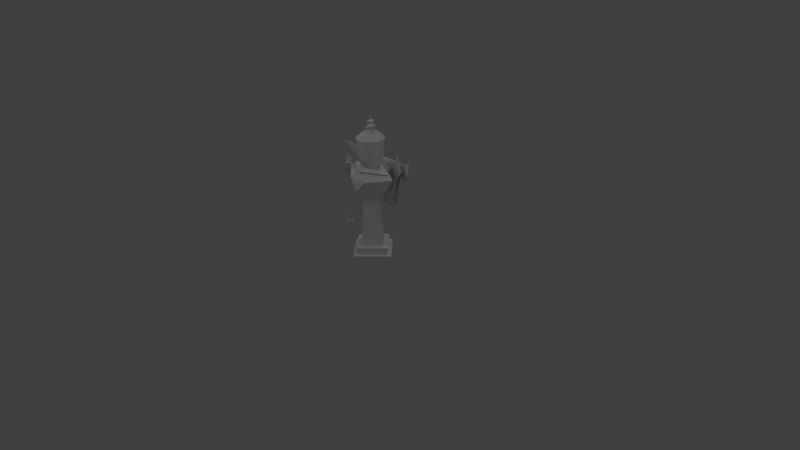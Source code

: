 # Source: Bishop_02.blend  (saved by Blender 2.67.0; exported with 4.5.12 LTS)
import bpy
from mathutils import Matrix  # noqa: F401  (used for matrix-valued properties, if any)

bpy.ops.wm.read_factory_settings(use_empty=True)
scene = bpy.context.scene
scene.name = 'Scene'

# ---- collections
col_collection_1 = bpy.data.collections.new('Collection 1'); scene.collection.children.link(col_collection_1)

# ---- materials (node trees are filled in below, after node groups)
mat_material = bpy.data.materials.new('Material')
mat_material.alpha_threshold = 0.0
mat_material.use_transparent_shadow = False
mat_material.roughness = 0.5
mat_material.line_color = (0.0, 0.0, 0.0, 1.0)

# ---- material node trees

# ---- world
world_world = bpy.data.worlds.new('World'); scene.world = world_world
world_world.color = (0.05088, 0.05088, 0.05088)
world_world.use_sun_shadow = False
world_world.sun_shadow_jitter_overblur = 0.0
world_world.cycles.sampling_method = 'MANUAL'
world_world.cycles.sample_map_resolution = 256

# ---- cameras
cam_camera = bpy.data.cameras.new('Camera')
cam_camera.clip_end = 100.0
cam_camera.lens = 35.0
cam_camera.sensor_width = 32.0
cam_camera.sensor_height = 18.0
cam_camera.ortho_scale = 7.314
cam_camera.dof.focus_distance = 0.0
cam_camera.dof.aperture_fstop = 128.0

# ---- lights
light_lamp_003 = bpy.data.lights.new('Lamp.003', 'POINT')
light_lamp_003.transmission_factor = 0.0
light_lamp_003.cutoff_distance = 30.0
light_lamp_003.energy = 100.0
light_lamp_003.shadow_buffer_clip_start = 1.001
light_lamp_003.shadow_soft_size = 0.1
light_lamp_003.shadow_maximum_resolution = 0.006
light_lamp_003.use_absolute_resolution = True
light_lamp_003.cycles.use_multiple_importance_sampling = False
light_lamp_002 = bpy.data.lights.new('Lamp.002', 'POINT')
light_lamp_002.transmission_factor = 0.0
light_lamp_002.cutoff_distance = 30.0
light_lamp_002.energy = 100.0
light_lamp_002.shadow_buffer_clip_start = 1.001
light_lamp_002.shadow_soft_size = 0.1
light_lamp_002.shadow_maximum_resolution = 0.006
light_lamp_002.use_absolute_resolution = True
light_lamp_002.cycles.use_multiple_importance_sampling = False
light_lamp_001 = bpy.data.lights.new('Lamp.001', 'POINT')
light_lamp_001.transmission_factor = 0.0
light_lamp_001.cutoff_distance = 30.0
light_lamp_001.energy = 100.0
light_lamp_001.shadow_buffer_clip_start = 1.001
light_lamp_001.shadow_soft_size = 0.1
light_lamp_001.shadow_maximum_resolution = 0.006
light_lamp_001.use_absolute_resolution = True
light_lamp_001.cycles.use_multiple_importance_sampling = False
light_lamp = bpy.data.lights.new('Lamp', 'POINT')
light_lamp.transmission_factor = 0.0
light_lamp.cutoff_distance = 30.0
light_lamp.energy = 100.0
light_lamp.shadow_buffer_clip_start = 1.001
light_lamp.shadow_soft_size = 0.1
light_lamp.shadow_maximum_resolution = 0.006
light_lamp.use_absolute_resolution = True
light_lamp.cycles.use_multiple_importance_sampling = False

# ---- meshes
me_sphere_002 = bpy.data.meshes.new('Sphere.002')
me_sphere_002.from_pydata([(0.0, 0.1314, -0.02159), (0.0, 0.1776, -0.07293), (0.1341, 2.218e-08, -0.0186), (0.3117, 2.346e-08, -0.06392), (0.0, -0.1293, -0.01985), (0.0, -0.2004, -0.05458)], [], [(1, 0, 2, 3), (3, 2, 4, 5)])
_uv = me_sphere_002.uv_layers.new(name='UVMap')
_uv.uv.foreach_set('vector', [0.7609, 0.2884, 0.7364, 0.235, 0.6083, 0.2158, 0.5174, 0.2883, 0.5174, 0.2883, 0.6083, 0.2158, 0.7365, 0.2344, 0.7613, 0.288])
me_sphere_002.use_remesh_preserve_volume = False
me_sphere_002.use_remesh_preserve_attributes = False
me_sphere_002.use_mirror_vertex_groups = False
me_sphere_002.update()
me_sphere_001 = bpy.data.meshes.new('Sphere.001')
me_sphere_001.from_pydata([(1.352e-09, 0.02026, 0.1722), (-0.02026, 0.0, 0.1722), (-0.02026, 0.0, -0.3201), (1.352e-09, 0.02026, -0.3201), (1.352e-09, 0.02026, 0.1966), (-0.02026, 0.0, 0.1966), (0.02026, 1.387e-09, 0.1722), (0.02026, 1.387e-09, -0.3201), (4.127e-09, -0.02026, 0.1722), (4.127e-09, -0.02026, -0.3201), (0.02026, 1.387e-09, 0.1966), (4.127e-09, -0.02026, 0.1966), (1.352e-09, 0.02026, 0.2095), (-0.02026, 0.0, 0.2095), (0.02026, 1.387e-09, 0.2095), (4.127e-09, -0.02026, 0.2095), (1.352e-09, 0.02026, 0.233), (-0.02026, 0.0, 0.233), (0.02026, 1.387e-09, 0.233), (4.127e-09, -0.02026, 0.233), (1.352e-09, 0.02026, 0.2547), (-0.02026, 0.0, 0.2547), (0.02026, 1.387e-09, 0.2547), (4.127e-09, -0.02026, 0.2547), (1.263e-09, 0.03265, 0.2547), (-0.03265, -8.535e-10, 0.2547), (0.03265, 1.381e-09, 0.2547), (5.733e-09, -0.03265, 0.2547), (1.263e-09, 0.03265, 0.3415), (-0.03265, -8.535e-10, 0.3415), (0.03265, 1.381e-09, 0.3415), (5.733e-09, -0.03265, 0.3415), (2.597e-09, 0.05837, 0.3415), (-0.05837, -1.526e-09, 0.3415), (0.05837, 2.47e-09, 0.3415), (1.059e-08, -0.05837, 0.3415), (2.597e-09, 0.05837, 0.4227), (-0.05837, -1.526e-09, 0.4227), (0.05837, 2.47e-09, 0.4227), (1.059e-08, -0.05837, 0.4227), (-0.02026, 0.0, -0.3427), (1.352e-09, 0.02026, -0.3427), (0.02026, 1.387e-09, -0.3427), (4.127e-09, -0.02026, -0.3427), (-0.02026, 0.0, -0.3519), (1.352e-09, 0.02026, -0.3519), (0.02026, 1.387e-09, -0.3519), (4.127e-09, -0.02026, -0.3519), (-0.02026, 0.0, -0.3718), (1.352e-09, 0.02026, -0.3718), (0.02026, 1.387e-09, -0.3718), (4.127e-09, -0.02026, -0.3718), (-0.02026, 0.0, -0.3831), (1.352e-09, 0.02026, -0.3831), (0.02026, 1.387e-09, -0.3831), (4.127e-09, -0.02026, -0.3831), (-0.05733, -2.555e-09, -0.3831), (1.086e-09, 0.05733, -0.3831), (0.05733, 1.37e-09, -0.3831), (8.935e-09, -0.05733, -0.3831), (-0.05022, -2.354e-09, -0.4229), (9.977e-10, 0.05022, -0.4229), (0.05022, 1.084e-09, -0.4229), (7.874e-09, -0.05022, -0.4229), (0.0, -1.863e-09, -0.4992), (1.324e-09, 0.02837, 0.1966), (-0.02837, -5.122e-10, 0.1722), (1.324e-09, 0.02837, 0.1722), (-0.02837, -5.122e-10, 0.1966), (0.02837, 1.43e-09, 0.1722), (5.208e-09, -0.02837, 0.1722), (0.02837, 1.43e-09, 0.1966), (5.208e-09, -0.02837, 0.1966), (1.324e-09, 0.02837, 0.2095), (-0.02837, -5.122e-10, 0.2095), (0.02837, 1.43e-09, 0.2095), (5.208e-09, -0.02837, 0.2095), (1.324e-09, 0.02837, 0.233), (-0.02837, -5.122e-10, 0.233), (0.02837, 1.43e-09, 0.233), (5.208e-09, -0.02837, 0.233), (-0.02837, -5.588e-10, -0.3201), (1.324e-09, 0.02837, -0.3201), (0.02837, 1.383e-09, -0.3201), (5.208e-09, -0.02837, -0.3201), (-0.02837, -5.588e-10, -0.3427), (1.324e-09, 0.02837, -0.3427), (0.02837, 1.383e-09, -0.3427), (5.208e-09, -0.02837, -0.3427), (-0.02837, -5.588e-10, -0.3519), (1.324e-09, 0.02837, -0.3519), (0.02837, 1.383e-09, -0.3519), (5.208e-09, -0.02837, -0.3519), (-0.02837, -5.588e-10, -0.3718), (1.324e-09, 0.02837, -0.3718), (0.02837, 1.383e-09, -0.3718), (5.208e-09, -0.02837, -0.3718), (0.004757, -0.005501, 0.4044), (0.004757, 0.005501, 0.4044), (0.06958, 0.005501, 0.4692), (0.06958, -0.005501, 0.4692), (-0.06007, -0.005501, 0.4692), (-0.06007, 0.005501, 0.4692), (0.004757, 0.005501, 0.5341), (0.004757, -0.005501, 0.5341), (-1.14e-05, -0.02026, -0.4264), (-0.06689, -1.796e-08, -0.4264), (-0.06689, -1.796e-08, -0.4498), (-1.141e-05, -1.796e-08, -0.5533), (-1.141e-05, 0.02026, -0.4264), (-1.141e-05, 0.02026, -0.4498), (0.06686, -1.658e-08, -0.4264), (0.06686, -1.658e-08, -0.4498), (-1.14e-05, -0.02026, -0.4498)], [], [(7, 6, 8, 9), (3, 0, 6, 7), (10, 11, 72, 71), (18, 19, 80, 79), (2, 1, 0, 3), (42, 41, 86, 87), (8, 6, 69, 70), (19, 17, 78, 80), (9, 8, 1, 2), (47, 44, 89, 92), (10, 4, 12, 14), (4, 5, 13, 12), (0, 1, 66, 67), (12, 13, 74, 73), (11, 10, 14, 15), (5, 11, 15, 13), (17, 19, 23, 21), (16, 17, 21, 20), (16, 18, 79, 77), (5, 4, 65, 68), (22, 20, 24, 26), (20, 21, 25, 24), (19, 18, 22, 23), (18, 16, 20, 22), (26, 24, 28, 30), (24, 25, 29, 28), (21, 23, 27, 25), (23, 22, 26, 27), (31, 30, 34, 35), (28, 29, 33, 32), (25, 27, 31, 29), (27, 26, 30, 31), (34, 32, 36, 38), (32, 33, 37, 36), (30, 28, 32, 34), (29, 31, 35, 33), (39, 36, 37), (38, 36, 39), (33, 35, 39, 37), (35, 34, 38, 39), (40, 41, 45, 44), (43, 40, 44, 47), (51, 50, 95, 96), (43, 42, 87, 88), (7, 9, 84, 83), (3, 7, 83, 82), (42, 43, 47, 46), (41, 42, 46, 45), (48, 49, 53, 52), (51, 48, 52, 55), (49, 48, 93, 94), (41, 40, 85, 86), (52, 53, 57, 56), (55, 52, 56, 59), (50, 51, 55, 54), (49, 50, 54, 53), (57, 58, 62, 61), (59, 56, 60, 63), (54, 55, 59, 58), (53, 54, 58, 57), (73, 74, 78, 77), (75, 73, 77, 79), (56, 57, 61, 60), (58, 59, 63, 62), (66, 70, 72, 68), (69, 67, 65, 71), (67, 66, 68, 65), (70, 69, 71, 72), (60, 61, 64), (63, 60, 64), (62, 63, 64), (61, 62, 64), (74, 76, 80, 78), (76, 75, 79, 80), (4, 10, 71, 65), (14, 12, 73, 75), (1, 8, 70, 66), (17, 16, 77, 78), (11, 5, 68, 72), (13, 15, 76, 74), (6, 0, 67, 69), (15, 14, 75, 76), (81, 82, 86, 85), (84, 81, 85, 88), (83, 84, 88, 87), (82, 83, 87, 86), (91, 92, 96, 95), (92, 89, 93, 96), (90, 91, 95, 94), (89, 90, 94, 93), (50, 49, 94, 95), (44, 45, 90, 89), (2, 3, 82, 81), (46, 47, 92, 91), (40, 43, 88, 85), (48, 51, 96, 93), (9, 2, 81, 84), (45, 46, 91, 90), (101, 102, 98, 97), (102, 103, 99, 98), (103, 104, 100, 99), (104, 101, 97, 100), (97, 98, 99, 100), (104, 103, 102, 101), (107, 106, 109, 110), (110, 109, 111, 112), (113, 105, 106, 107), (112, 111, 105, 113), (108, 107, 110), (106, 105, 109), (109, 105, 111), (108, 110, 112), (108, 112, 113), (108, 113, 107)])
_uv = me_sphere_001.uv_layers.new(name='UVMap')
_uv.uv.foreach_set('vector', [0.07016, 0.3699, 0.06681, 0.6522, 0.06147, 0.6587, 0.06502, 0.3629, 0.05521, 0.3629, 0.05162, 0.6587, 0.04644, 0.6515, 0.04983, 0.3693, 0.06779, 0.6753, 0.06239, 0.6748, 0.06251, 0.6721, 0.06861, 0.6733, 0.06825, 0.7006, 0.06298, 0.6998, 0.0631, 0.697, 0.06907, 0.6988, 0.06032, 0.3617, 0.05636, 0.6599, 0.05162, 0.6587, 0.05521, 0.3629, 0.0487, 0.3472, 0.05438, 0.3474, 0.05426, 0.3501, 0.04786, 0.3493, 0.06147, 0.6587, 0.06681, 0.6522, 0.06868, 0.6547, 0.06161, 0.6622, 0.06298, 0.6998, 0.0569, 0.7015, 0.05704, 0.6978, 0.0631, 0.697, 0.06502, 0.3629, 0.06147, 0.6587, 0.05636, 0.6599, 0.06032, 0.3617, 0.06603, 0.3419, 0.06024, 0.3417, 0.0604, 0.3384, 0.06625, 0.3391, 0.04478, 0.6751, 0.05094, 0.675, 0.0504, 0.6832, 0.04468, 0.6795, 0.05094, 0.675, 0.05673, 0.6759, 0.05642, 0.6833, 0.0504, 0.6832, 0.05162, 0.6587, 0.05636, 0.6599, 0.05622, 0.6628, 0.05129, 0.661, 0.0504, 0.6832, 0.05642, 0.6833, 0.05626, 0.6867, 0.05016, 0.686, 0.06239, 0.6748, 0.06779, 0.6753, 0.06797, 0.6792, 0.06235, 0.6827, 0.05673, 0.6759, 0.06239, 0.6748, 0.06235, 0.6827, 0.05642, 0.6833, 0.0569, 0.7015, 0.06298, 0.6998, 0.06345, 0.716, 0.05589, 0.7195, 0.0504, 0.7012, 0.0569, 0.7015, 0.05589, 0.7195, 0.04867, 0.7173, 0.0504, 0.7012, 0.04403, 0.703, 0.04237, 0.699, 0.05054, 0.697, 0.05673, 0.6759, 0.05094, 0.675, 0.05117, 0.6712, 0.05689, 0.6726, 0.04374, 0.7086, 0.04867, 0.7173, 0.04782, 0.7217, 0.0422, 0.7092, 0.04867, 0.7173, 0.05589, 0.7195, 0.05548, 0.7261, 0.04782, 0.7217, 0.06298, 0.6998, 0.06825, 0.7006, 0.06878, 0.705, 0.06345, 0.716, 0.04403, 0.703, 0.0504, 0.7012, 0.04867, 0.7173, 0.04374, 0.7086, 0.0422, 0.7092, 0.04782, 0.7217, 0.04111, 0.7837, 0.03216, 0.7505, 0.04782, 0.7217, 0.05548, 0.7261, 0.05668, 0.7934, 0.04111, 0.7837, 0.05589, 0.7195, 0.06345, 0.716, 0.0641, 0.7231, 0.05548, 0.7261, 0.06345, 0.716, 0.06878, 0.705, 0.07197, 0.7064, 0.0641, 0.7231, 0.0725, 0.78, 0.0812, 0.7456, 0.09127, 0.7419, 0.07572, 0.7987, 0.04111, 0.7837, 0.05668, 0.7934, 0.05557, 0.8119, 0.0376, 0.7949, 0.05548, 0.7261, 0.0641, 0.7231, 0.0725, 0.78, 0.05668, 0.7934, 0.0641, 0.7231, 0.07197, 0.7064, 0.0812, 0.7456, 0.0725, 0.78, 0.0264, 0.747, 0.0376, 0.7949, 0.02786, 0.8643, 0.003573, 0.8044, 0.0376, 0.7949, 0.05557, 0.8119, 0.05909, 0.8839, 0.02786, 0.8643, 0.03216, 0.7505, 0.04111, 0.7837, 0.0376, 0.7949, 0.0264, 0.747, 0.05668, 0.7934, 0.0725, 0.78, 0.07572, 0.7987, 0.05557, 0.8119, 0.08886, 0.8549, 0.1286, 0.8609, 0.1077, 0.9148, 0.1098, 0.801, 0.1286, 0.8609, 0.08886, 0.8549, 0.05557, 0.8119, 0.07572, 0.7987, 0.08886, 0.8549, 0.05909, 0.8839, 0.07572, 0.7987, 0.09127, 0.7419, 0.1098, 0.801, 0.08886, 0.8549, 0.06006, 0.3465, 0.05438, 0.3474, 0.05442, 0.3418, 0.06024, 0.3417, 0.06573, 0.3475, 0.06006, 0.3465, 0.06024, 0.3417, 0.06603, 0.3419, 0.06607, 0.326, 0.07199, 0.3246, 0.07352, 0.3284, 0.06594, 0.3298, 0.06573, 0.3475, 0.07174, 0.348, 0.07317, 0.3525, 0.06548, 0.3512, 0.07016, 0.3699, 0.06502, 0.3629, 0.06534, 0.3606, 0.07127, 0.3689, 0.05521, 0.3629, 0.04983, 0.3693, 0.04796, 0.3668, 0.05508, 0.3594, 0.07174, 0.348, 0.06573, 0.3475, 0.06603, 0.3419, 0.07181, 0.3447, 0.05438, 0.3474, 0.0487, 0.3472, 0.0486, 0.3439, 0.05442, 0.3418, 0.06013, 0.3258, 0.05428, 0.3263, 0.05453, 0.3194, 0.06043, 0.3194, 0.06607, 0.326, 0.06013, 0.3258, 0.06043, 0.3194, 0.0663, 0.3187, 0.05428, 0.3263, 0.06013, 0.3258, 0.05997, 0.3292, 0.05409, 0.329, 0.05438, 0.3474, 0.06006, 0.3465, 0.0599, 0.3497, 0.05426, 0.3501, 0.06043, 0.3194, 0.05453, 0.3194, 0.0568, 0.3013, 0.06263, 0.3052, 0.0663, 0.3187, 0.06043, 0.3194, 0.06263, 0.3052, 0.06814, 0.3088, 0.07199, 0.3246, 0.06607, 0.326, 0.0663, 0.3187, 0.07197, 0.321, 0.05428, 0.3263, 0.04861, 0.3239, 0.04862, 0.32, 0.05453, 0.3194, 0.0568, 0.3013, 0.04225, 0.2994, 0.04667, 0.2753, 0.05733, 0.2914, 0.06814, 0.3088, 0.06263, 0.3052, 0.0629, 0.2963, 0.06832, 0.2984, 0.07197, 0.321, 0.0663, 0.3187, 0.06814, 0.3088, 0.07523, 0.3169, 0.05453, 0.3194, 0.04862, 0.32, 0.04225, 0.2994, 0.0568, 0.3013, 0.05016, 0.686, 0.05626, 0.6867, 0.05704, 0.6978, 0.05054, 0.697, 0.04367, 0.6811, 0.05016, 0.686, 0.05054, 0.697, 0.04237, 0.699, 0.06263, 0.3052, 0.0568, 0.3013, 0.05733, 0.2914, 0.0629, 0.2963, 0.07523, 0.3169, 0.06814, 0.3088, 0.06832, 0.2984, 0.07693, 0.2983, 0.05622, 0.6628, 0.06161, 0.6622, 0.06251, 0.6721, 0.05689, 0.6726, 0.04532, 0.6525, 0.05129, 0.661, 0.05117, 0.6712, 0.04326, 0.6706, 0.05129, 0.661, 0.05622, 0.6628, 0.05689, 0.6726, 0.05117, 0.6712, 0.06161, 0.6622, 0.06868, 0.6547, 0.06861, 0.6733, 0.06251, 0.6721, 0.0629, 0.2963, 0.05733, 0.2914, 0.06587, 0.2602, 0.06832, 0.2984, 0.0629, 0.2963, 0.06587, 0.2602, 0.07693, 0.2983, 0.06832, 0.2984, 0.06587, 0.2602, 0.05733, 0.2914, 0.04667, 0.2753, 0.06587, 0.2602, 0.05626, 0.6867, 0.06234, 0.6866, 0.0631, 0.697, 0.05704, 0.6978, 0.06234, 0.6866, 0.06959, 0.6823, 0.06907, 0.6988, 0.0631, 0.697, 0.05094, 0.675, 0.04478, 0.6751, 0.04326, 0.6706, 0.05117, 0.6712, 0.04468, 0.6795, 0.0504, 0.6832, 0.05016, 0.686, 0.04367, 0.6811, 0.05636, 0.6599, 0.06147, 0.6587, 0.06161, 0.6622, 0.05622, 0.6628, 0.0569, 0.7015, 0.0504, 0.7012, 0.05054, 0.697, 0.05704, 0.6978, 0.06239, 0.6748, 0.05673, 0.6759, 0.05689, 0.6726, 0.06251, 0.6721, 0.05642, 0.6833, 0.06235, 0.6827, 0.06234, 0.6866, 0.05626, 0.6867, 0.04644, 0.6515, 0.05162, 0.6587, 0.05129, 0.661, 0.04532, 0.6525, 0.06235, 0.6827, 0.06797, 0.6792, 0.06959, 0.6823, 0.06234, 0.6866, 0.06046, 0.3589, 0.05508, 0.3594, 0.05426, 0.3501, 0.0599, 0.3497, 0.06534, 0.3606, 0.06046, 0.3589, 0.0599, 0.3497, 0.06548, 0.3512, 0.07127, 0.3689, 0.06534, 0.3606, 0.06548, 0.3512, 0.07317, 0.3525, 0.05508, 0.3594, 0.04796, 0.3668, 0.04786, 0.3493, 0.05426, 0.3501, 0.07276, 0.3429, 0.06625, 0.3391, 0.06594, 0.3298, 0.07352, 0.3284, 0.06625, 0.3391, 0.0604, 0.3384, 0.05997, 0.3292, 0.06594, 0.3298, 0.05451, 0.338, 0.04702, 0.3403, 0.04768, 0.3257, 0.05409, 0.329, 0.0604, 0.3384, 0.05451, 0.338, 0.05409, 0.329, 0.05997, 0.3292, 0.04861, 0.3239, 0.05428, 0.3263, 0.05409, 0.329, 0.04768, 0.3257, 0.06024, 0.3417, 0.05442, 0.3418, 0.05451, 0.338, 0.0604, 0.3384, 0.06032, 0.3617, 0.05521, 0.3629, 0.05508, 0.3594, 0.06046, 0.3589, 0.07181, 0.3447, 0.06603, 0.3419, 0.06625, 0.3391, 0.07276, 0.3429, 0.06006, 0.3465, 0.06573, 0.3475, 0.06548, 0.3512, 0.0599, 0.3497, 0.06013, 0.3258, 0.06607, 0.326, 0.06594, 0.3298, 0.05997, 0.3292, 0.06502, 0.3629, 0.06032, 0.3617, 0.06046, 0.3589, 0.06534, 0.3606, 0.05442, 0.3418, 0.0486, 0.3439, 0.04702, 0.3403, 0.05451, 0.338, 0.1357, 0.6197, 0.1419, 0.6197, 0.1419, 0.6716, 0.1357, 0.6716, 0.1357, 0.7298, 0.08375, 0.7298, 0.08375, 0.6779, 0.1357, 0.6779, 0.07751, 0.6197, 0.08375, 0.6197, 0.08375, 0.6716, 0.07751, 0.6716, 0.08375, 0.6197, 0.1357, 0.6197, 0.1357, 0.6716, 0.08375, 0.6716, 0.1357, 0.6716, 0.1357, 0.6779, 0.08375, 0.6779, 0.08375, 0.6716, 0.08375, 0.6197, 0.08375, 0.6135, 0.1357, 0.6135, 0.1357, 0.6197, 0.07787, 0.9312, 0.08074, 0.9187, 0.1141, 0.9384, 0.1064, 0.9487, 0.1064, 0.9487, 0.1141, 0.9384, 0.1442, 0.965, 0.1353, 0.9751, 0.04692, 0.9369, 0.04541, 0.9247, 0.08074, 0.9187, 0.07787, 0.9312, 0.008372, 0.9421, 0.006766, 0.928, 0.04541, 0.9247, 0.04692, 0.9369, 0.06371, 0.9924, 0.07787, 0.9312, 0.1064, 0.9487, 0.08074, 0.9187, 0.04541, 0.9247, 0.04253, 0.9029, 0.04253, 0.9029, 0.04541, 0.9247, 0.006766, 0.928, 0.06371, 0.9924, 0.1064, 0.9487, 0.1353, 0.9751, 0.06371, 0.9924, 0.008372, 0.9421, 0.04692, 0.9369, 0.06371, 0.9924, 0.04692, 0.9369, 0.07787, 0.9312])
me_sphere_001.use_remesh_preserve_volume = False
me_sphere_001.use_remesh_preserve_attributes = False
me_sphere_001.use_mirror_vertex_groups = False
me_sphere_001.update()
me_cube_003 = bpy.data.meshes.new('Cube.003')
me_cube_003.from_pydata([(0.2803, -0.07513, -0.02849), (0.2803, -0.05197, -0.02849), (0.3984, -0.1137, 0.07885), (0.3984, -0.1369, 0.07885), (0.2423, -0.0688, 0.1111), (0.2423, -0.04564, 0.1111), (0.3456, -0.1217, 0.2845), (0.3456, -0.1448, 0.2845), (0.138, -0.04778, -0.3165), (0.1414, -0.02487, -0.3165), (0.1152, -0.04444, -0.3056), (0.1186, -0.02153, -0.3056), (0.173, -0.03814, -0.05098), (0.2401, -0.05601, -0.09008), (0.1742, -0.01507, -0.05098), (0.2413, -0.03294, -0.09008)], [], [(13, 12, 10, 8), (5, 6, 2, 1), (6, 7, 3, 2), (7, 4, 0, 3), (0, 1, 2, 3), (7, 6, 5, 4), (10, 11, 9, 8), (12, 14, 11, 10), (14, 15, 9, 11), (15, 13, 8, 9), (0, 4, 12, 13), (4, 5, 14, 12), (5, 1, 15, 14), (1, 0, 13, 15)])
_uv = me_cube_003.uv_layers.new(name='UVMap')
_uv.uv.foreach_set('vector', [0.2387, 0.4668, 0.1994, 0.5086, 0.09901, 0.358, 0.1105, 0.3456, 0.3732, 0.4748, 0.4448, 0.5859, 0.3505, 0.5411, 0.2856, 0.4886, 0.4448, 0.5859, 0.4382, 0.5998, 0.3471, 0.5503, 0.3505, 0.5411, 0.4382, 0.5998, 0.2859, 0.6096, 0.2805, 0.5016, 0.3471, 0.5503, 0.2805, 0.5016, 0.2856, 0.4886, 0.3505, 0.5411, 0.3471, 0.5503, 0.4591, 0.5829, 0.4448, 0.5859, 0.3732, 0.4748, 0.3857, 0.4679, 0.1223, 0.3104, 0.1339, 0.3219, 0.1213, 0.3347, 0.1097, 0.3232, 0.294, 0.4017, 0.2848, 0.4141, 0.1339, 0.3219, 0.1415, 0.3079, 0.2848, 0.4141, 0.2483, 0.4533, 0.1213, 0.3347, 0.1339, 0.3219, 0.2483, 0.4533, 0.2387, 0.4668, 0.1105, 0.3456, 0.1213, 0.3347, 0.2805, 0.5016, 0.2859, 0.6096, 0.1994, 0.5086, 0.2387, 0.4668, 0.3857, 0.4679, 0.3732, 0.4748, 0.2848, 0.4141, 0.294, 0.4017, 0.3732, 0.4748, 0.2856, 0.4886, 0.2483, 0.4533, 0.2848, 0.4141, 0.2856, 0.4886, 0.2805, 0.5016, 0.2387, 0.4668, 0.2483, 0.4533])
me_cube_003.use_remesh_preserve_volume = False
me_cube_003.use_remesh_preserve_attributes = False
me_cube_003.use_mirror_vertex_groups = False
me_cube_003.update()
me_cube_002 = bpy.data.meshes.new('Cube.002')
me_cube_002.from_pydata([(0.302, -1.288, 0.1253), (0.302, -0.9619, 0.1253), (0.1633, 0.1597, -0.06252), (0.1633, -0.1668, -0.06252), (0.3202, -0.8233, -0.1352), (0.3202, -0.4967, -0.1352), (0.1633, -0.157, 0.09555), (0.1633, -0.4836, 0.09555), (0.0, 0.2007, 0.08399), (0.0, 0.5174, -0.04931), (0.0, -0.1258, 0.08399), (0.0, 0.1909, -0.04931), (0.5282, -2.46, 0.134), (0.5282, -2.787, 0.134), (0.5514, -2.762, 0.2392), (0.5514, -3.089, 0.2392)], [], [(14, 15, 13, 12), (8, 6, 2, 9), (3, 2, 5, 4), (6, 7, 0, 1), (11, 9, 2, 3), (2, 6, 1, 5), (7, 3, 4, 0), (7, 10, 11, 3), (5, 1, 14, 12), (7, 6, 8, 10), (1, 0, 15, 14), (0, 4, 13, 15), (4, 5, 12, 13)])
_uv = me_cube_002.uv_layers.new(name='UVMap')
_uv.uv.foreach_set('vector', [0.4577, 0.4854, 0.4527, 0.534, 0.4413, 0.4874, 0.4463, 0.4406, 0.4809, 0.05902, 0.4691, 0.1119, 0.4513, 0.06806, 0.4605, 0.01418, 0.4301, 0.1063, 0.4513, 0.06806, 0.4294, 0.1579, 0.4079, 0.1977, 0.4691, 0.1119, 0.4749, 0.1563, 0.4695, 0.2728, 0.4635, 0.2266, 0.4344, 0.05277, 0.4605, 0.01418, 0.4513, 0.06806, 0.4301, 0.1063, 0.4513, 0.06806, 0.4691, 0.1119, 0.4635, 0.2266, 0.4294, 0.1579, 0.5167, 0.1759, 0.4966, 0.1302, 0.4775, 0.224, 0.5116, 0.2911, 0.5167, 0.1759, 0.5269, 0.1214, 0.5094, 0.07615, 0.4966, 0.1302, 0.4294, 0.1579, 0.4635, 0.2266, 0.4577, 0.4854, 0.4463, 0.4406, 0.4749, 0.1563, 0.4691, 0.1119, 0.4809, 0.05902, 0.4904, 0.1039, 0.4635, 0.2266, 0.4695, 0.2728, 0.4636, 0.5314, 0.4577, 0.4854, 0.5116, 0.2911, 0.4775, 0.224, 0.4975, 0.5044, 0.5096, 0.548, 0.4242, 0.2043, 0.4294, 0.1579, 0.4463, 0.4406, 0.4413, 0.4874])
me_cube_002.use_remesh_preserve_volume = False
me_cube_002.use_remesh_preserve_attributes = False
me_cube_002.use_mirror_vertex_groups = False
me_cube_002.update()
me_cube_001 = bpy.data.meshes.new('Cube.001')
me_cube_001.from_pydata([(0.2409, -0.07511, -0.2235), (0.2552, -0.1066, -0.2552), (0.2409, -0.07236, 0.2378), (0.2552, -0.1039, 0.2469), (0.0, -0.006295, 0.2103), (0.0, -0.009051, -0.3611), (0.0, -0.0378, 0.2194), (0.0, -0.04055, -0.3928), (0.1133, -0.02006, 0.2158), (0.1276, -0.05432, -0.368), (0.1133, -0.02281, -0.3364), (0.1276, -0.05156, 0.2249), (0.1276, -0.02951, -0.0661), (0.1133, 0.001987, -0.0661), (0.1276, -0.02951, 0.09731), (0.1133, 0.001987, 0.09731), (0.0, -0.01575, 0.0918), (0.2552, -0.08181, 0.1193), (0.0, -0.01575, -0.07161), (0.0, 0.01575, -0.07161), (0.2552, -0.08181, -0.04408), (0.2409, -0.05031, -0.04408), (0.0, 0.01575, 0.0918), (0.2409, -0.05031, 0.1193)], [], [(13, 21, 0, 10), (21, 20, 1, 0), (9, 10, 0, 1), (12, 18, 7, 9), (11, 8, 4, 6), (19, 13, 10, 5), (7, 5, 10, 9), (20, 12, 9, 1), (3, 2, 8, 11), (14, 16, 18, 12), (23, 17, 20, 21), (8, 2, 23, 15), (22, 15, 13, 19), (17, 14, 12, 20), (15, 23, 21, 13), (11, 6, 16, 14), (4, 8, 15, 22), (2, 3, 17, 23), (3, 11, 14, 17)])
_uv = me_cube_001.uv_layers.new(name='UVMap')
_uv.uv.foreach_set('vector', [0.4365, 0.8065, 0.3586, 0.8166, 0.3571, 0.7146, 0.4371, 0.6588, 0.3586, 0.8166, 0.3392, 0.8153, 0.3401, 0.695, 0.3571, 0.7146, 0.4239, 0.6368, 0.4371, 0.6588, 0.3571, 0.7146, 0.3423, 0.6925, 0.2604, 0.8033, 0.1891, 0.7997, 0.1904, 0.6207, 0.2617, 0.6343, 0.4176, 0.9794, 0.4291, 0.9632, 0.4924, 0.9654, 0.4892, 0.9839, 0.5009, 0.8046, 0.4365, 0.8065, 0.4371, 0.6588, 0.4989, 0.6429, 0.494, 0.618, 0.4989, 0.6429, 0.4371, 0.6588, 0.4239, 0.6368, 0.3392, 0.8153, 0.2604, 0.8033, 0.2617, 0.6343, 0.3401, 0.695, 0.3402, 0.9938, 0.3522, 0.9777, 0.4291, 0.9632, 0.4176, 0.9794, 0.2591, 0.8943, 0.1881, 0.89, 0.1891, 0.7997, 0.2604, 0.8033, 0.3571, 0.9093, 0.3371, 0.9102, 0.3392, 0.8153, 0.3586, 0.8166, 0.4291, 0.9632, 0.3522, 0.9777, 0.3571, 0.9093, 0.4342, 0.8973, 0.4981, 0.8972, 0.4342, 0.8973, 0.4365, 0.8065, 0.5009, 0.8046, 0.3371, 0.9102, 0.2591, 0.8943, 0.2604, 0.8033, 0.3392, 0.8153, 0.4342, 0.8973, 0.3571, 0.9093, 0.3586, 0.8166, 0.4365, 0.8065, 0.2589, 0.9659, 0.1881, 0.9615, 0.1881, 0.89, 0.2591, 0.8943, 0.4924, 0.9654, 0.4291, 0.9632, 0.4342, 0.8973, 0.4981, 0.8972, 0.3522, 0.9777, 0.3337, 0.9847, 0.3371, 0.9102, 0.3571, 0.9093, 0.3337, 0.9847, 0.2589, 0.9659, 0.2591, 0.8943, 0.3371, 0.9102])
me_cube_001.use_remesh_preserve_volume = False
me_cube_001.use_remesh_preserve_attributes = False
me_cube_001.use_mirror_vertex_groups = False
me_cube_001.update()
me_sphere = bpy.data.meshes.new('Sphere')
me_sphere.from_pydata([(-0.04297, -4.293e-09, 0.2726), (-0.1652, 2.407e-09, -0.03358), (-0.1519, 2.989e-09, -0.1167), (-0.1192, 2.147e-10, -0.1854), (-0.03722, 0.02149, 0.2726), (-0.143, 0.08259, -0.03358), (-0.1316, 0.07597, -0.1167), (-0.1032, 0.0596, -0.1854), (-0.02149, 0.03722, 0.2726), (-0.08259, 0.143, -0.03358), (-0.07597, 0.1316, -0.1167), (-0.0596, 0.1032, -0.1854), (2.137e-08, 0.04297, 0.2726), (2e-08, 0.1652, -0.03358), (1.922e-08, 0.1519, -0.1167), (2.138e-08, 0.1192, -0.1854), (0.02149, 0.03722, 0.2726), (0.08259, 0.143, -0.03358), (0.07597, 0.1316, -0.1167), (0.0596, 0.1032, -0.1854), (0.03722, 0.02149, 0.2726), (0.143, 0.08259, -0.03358), (0.1316, 0.07597, -0.1167), (0.1032, 0.0596, -0.1854), (2.004e-08, 0.0, -0.2292), (0.04297, -6.867e-09, 0.2726), (0.1652, -4.44e-09, -0.03358), (0.1519, -3.309e-09, -0.1167), (0.1192, -3.628e-09, -0.1854), (0.03722, -0.02149, 0.2726), (0.143, -0.08259, -0.03358), (0.1316, -0.07597, -0.1167), (0.1032, -0.0596, -0.1854), (0.02149, -0.03722, 0.2726), (0.08259, -0.143, -0.03358), (0.07597, -0.1316, -0.1167), (0.0596, -0.1032, -0.1854), (-0.03073, -1.109e-08, 0.3259), (1.709e-08, -0.04297, 0.2726), (5.554e-09, -0.1652, -0.03358), (5.93e-09, -0.1519, -0.1167), (1.04e-08, -0.1192, -0.1854), (-0.02149, -0.03722, 0.2726), (-0.08259, -0.143, -0.03358), (-0.07597, -0.1316, -0.1167), (-0.0596, -0.1032, -0.1854), (-0.03722, -0.02149, 0.2726), (-0.143, -0.08259, -0.03358), (-0.1316, -0.07597, -0.1167), (-0.1032, -0.0596, -0.1854), (-0.1795, 4.131e-10, 0.1648), (-0.1555, 0.08976, 0.1648), (-0.08976, 0.1555, 0.1648), (2.415e-08, 0.1795, 0.1648), (0.08976, 0.1555, 0.1648), (0.1555, 0.08976, 0.1648), (0.1795, -9.067e-09, 0.1648), (0.1555, -0.08976, 0.1648), (0.08976, -0.1555, 0.1648), (7.115e-09, -0.1795, 0.1648), (-0.08976, -0.1555, 0.1648), (-0.1555, -0.08976, 0.1648), (-0.07125, -1.141e-08, 0.2779), (-0.0616, 0.03662, 0.2814), (-0.03524, 0.06343, 0.2909), (0.0, 0.07324, 0.3038), (0.03677, 0.06343, 0.3167), (0.06313, 0.03662, 0.3262), (0.07278, -1.321e-08, 0.3297), (0.06313, -0.03662, 0.3262), (0.03677, -0.06343, 0.3167), (-0.04304, -1.007e-08, 0.3533), (0.0, -0.07324, 0.3038), (-0.03524, -0.06343, 0.2909), (-0.0616, -0.03662, 0.2814), (-0.02656, 0.01585, 0.3274), (-0.01515, 0.02746, 0.3315), (0.0001082, 0.0317, 0.3371), (0.01603, 0.02746, 0.3427), (0.02744, 0.01585, 0.3468), (0.03161, -1.187e-08, 0.3483), (0.02744, -0.01585, 0.3468), (0.01603, -0.02746, 0.3427), (0.0006056, -8.959e-09, 0.3966), (0.0001082, -0.0317, 0.3371), (-0.01515, -0.02746, 0.3315), (-0.02656, -0.01585, 0.3274), (-0.03653, 0.02469, 0.3557), (-0.01876, 0.04276, 0.3621), (0.004995, 0.04937, 0.3708), (0.02979, 0.04276, 0.3795), (0.04756, 0.02469, 0.3859), (0.05406, -1.128e-08, 0.3882), (0.04756, -0.02469, 0.3859), (0.02979, -0.04276, 0.3795), (0.004324, 7.911e-08, 0.4924), (0.004995, -0.04937, 0.3708), (-0.01876, -0.04276, 0.3621), (-0.03653, -0.02469, 0.3557), (0.001453, 0.003215, 0.3969), (0.003767, 0.005568, 0.3977), (0.00686, 0.00643, 0.3989), (0.01009, 0.005568, 0.4), (0.0124, 0.003215, 0.4008), (0.01325, -9.117e-09, 0.4011), (0.0124, -0.003215, 0.4008), (0.01009, -0.005568, 0.4), (0.00686, -0.00643, 0.3989), (0.003767, -0.005568, 0.3977), (0.001453, -0.003215, 0.3969), (0.004714, 0.001479, 0.4925), (0.005778, 0.002561, 0.4929), (0.007201, 0.002957, 0.4934), (0.008686, 0.002561, 0.494), (0.00975, 0.001479, 0.4944), (0.01014, 7.904e-08, 0.4945), (0.00975, -0.001478, 0.4944), (0.008686, -0.002561, 0.494), (0.007201, 7.872e-08, 0.494), (0.007201, -0.002957, 0.4934), (0.005778, -0.002561, 0.4929), (0.004714, -0.001478, 0.4925)], [], [(3, 2, 6, 7), (50, 0, 4, 51), (2, 1, 5, 6), (7, 6, 10, 11), (51, 4, 8, 52), (6, 5, 9, 10), (11, 10, 14, 15), (10, 9, 13, 14), (52, 8, 12, 53), (15, 14, 18, 19), (53, 12, 16, 54), (14, 13, 17, 18), (19, 18, 22, 23), (54, 16, 20, 55), (18, 17, 21, 22), (23, 22, 27, 28), (55, 20, 25, 56), (22, 21, 26, 27), (28, 27, 31, 32), (56, 25, 29, 57), (27, 26, 30, 31), (32, 31, 35, 36), (31, 30, 34, 35), (57, 29, 33, 58), (36, 35, 40, 41), (58, 33, 38, 59), (35, 34, 39, 40), (41, 40, 44, 45), (59, 38, 42, 60), (40, 39, 43, 44), (45, 44, 48, 49), (60, 42, 46, 61), (44, 43, 47, 48), (24, 3, 7), (33, 29, 69, 70), (24, 7, 11), (46, 42, 73, 74), (24, 11, 15), (0, 46, 74, 62), (24, 15, 19), (20, 16, 66, 67), (24, 19, 23), (8, 4, 63, 64), (24, 23, 28), (42, 38, 72, 73), (24, 28, 32), (29, 25, 68, 69), (24, 32, 36), (4, 0, 62, 63), (24, 36, 41), (38, 33, 70, 72), (24, 41, 45), (16, 12, 65, 66), (24, 45, 49), (12, 8, 64, 65), (24, 49, 3), (49, 48, 2, 3), (25, 20, 67, 68), (61, 46, 0, 50), (48, 47, 1, 2), (1, 50, 51, 5), (5, 51, 52, 9), (9, 52, 53, 13), (13, 53, 54, 17), (17, 54, 55, 21), (21, 55, 56, 26), (26, 56, 57, 30), (30, 57, 58, 34), (34, 58, 59, 39), (39, 59, 60, 43), (43, 60, 61, 47), (47, 61, 50, 1), (64, 63, 75, 76), (69, 68, 80, 81), (74, 73, 85, 86), (63, 62, 37, 75), (68, 67, 79, 80), (73, 72, 84, 85), (67, 66, 78, 79), (72, 70, 82, 84), (66, 65, 77, 78), (65, 64, 76, 77), (62, 74, 86, 37), (70, 69, 81, 82), (78, 77, 89, 90), (77, 76, 88, 89), (37, 86, 98, 71), (82, 81, 93, 94), (76, 75, 87, 88), (81, 80, 92, 93), (86, 85, 97, 98), (75, 37, 71, 87), (80, 79, 91, 92), (85, 84, 96, 97), (79, 78, 90, 91), (84, 82, 94, 96), (93, 92, 104, 105), (98, 97, 108, 109), (87, 71, 83, 99), (92, 91, 103, 104), (97, 96, 107, 108), (91, 90, 102, 103), (96, 94, 106, 107), (90, 89, 101, 102), (89, 88, 100, 101), (71, 98, 109, 83), (94, 93, 105, 106), (88, 87, 99, 100), (102, 101, 112, 113), (101, 100, 111, 112), (83, 109, 121, 95), (106, 105, 116, 117), (100, 99, 110, 111), (105, 104, 115, 116), (109, 108, 120, 121), (99, 83, 95, 110), (104, 103, 114, 115), (108, 107, 119, 120), (103, 102, 113, 114), (107, 106, 117, 119), (95, 118, 110), (110, 118, 111), (111, 118, 112), (112, 118, 113), (113, 118, 114), (114, 118, 115), (115, 118, 116), (116, 118, 117), (117, 118, 119), (119, 118, 120), (120, 118, 121), (121, 118, 95)])
_uv = me_sphere.uv_layers.new(name='UVMap')
_uv.uv.foreach_set('vector', [0.1515, 0.08594, 0.1404, 0.1058, 0.1172, 0.09415, 0.1353, 0.07231, 0.1313, 0.1828, 0.1545, 0.2675, 0.1416, 0.2707, 0.1043, 0.1879, 0.1404, 0.1058, 0.133, 0.1292, 0.1052, 0.1227, 0.1172, 0.09415, 0.1353, 0.07231, 0.1172, 0.09415, 0.08865, 0.07447, 0.1187, 0.04967, 0.1043, 0.1879, 0.1416, 0.2707, 0.129, 0.2768, 0.07018, 0.1982, 0.1172, 0.09415, 0.1052, 0.1227, 0.0689, 0.1121, 0.08865, 0.07447, 0.1187, 0.04967, 0.08865, 0.07447, 0.05066, 0.03999, 0.1036, 0.009189, 0.08865, 0.07447, 0.0689, 0.1121, 0.01841, 0.09526, 0.05066, 0.03999, 0.07018, 0.1982, 0.129, 0.2768, 0.1182, 0.2871, 0.02258, 0.2204, 0.2832, 0.01191, 0.336, 0.03375, 0.302, 0.07137, 0.2723, 0.04852, 0.3883, 0.2236, 0.2715, 0.3028, 0.2604, 0.2909, 0.3282, 0.1999, 0.336, 0.03375, 0.3763, 0.08523, 0.3248, 0.1081, 0.302, 0.07137, 0.2723, 0.04852, 0.302, 0.07137, 0.275, 0.09249, 0.2572, 0.071, 0.3282, 0.1999, 0.2604, 0.2909, 0.2477, 0.2828, 0.2892, 0.19, 0.302, 0.07137, 0.3248, 0.1081, 0.2882, 0.1211, 0.275, 0.09249, 0.2572, 0.071, 0.275, 0.09249, 0.2522, 0.1049, 0.2415, 0.08502, 0.2892, 0.19, 0.2477, 0.2828, 0.2345, 0.2772, 0.2599, 0.1849, 0.275, 0.09249, 0.2882, 0.1211, 0.26, 0.1286, 0.2522, 0.1049, 0.2415, 0.08502, 0.2522, 0.1049, 0.2322, 0.1121, 0.2261, 0.09355, 0.2599, 0.1849, 0.2345, 0.2772, 0.2211, 0.2731, 0.2358, 0.1819, 0.2522, 0.1049, 0.26, 0.1286, 0.2366, 0.133, 0.2322, 0.1121, 0.2261, 0.09355, 0.2322, 0.1121, 0.2139, 0.116, 0.2111, 0.09819, 0.2322, 0.1121, 0.2366, 0.133, 0.2158, 0.1353, 0.2139, 0.116, 0.2358, 0.1819, 0.2211, 0.2731, 0.2076, 0.27, 0.2146, 0.1802, 0.2111, 0.09819, 0.2139, 0.116, 0.1963, 0.1172, 0.1965, 0.09973, 0.2146, 0.1802, 0.2076, 0.27, 0.1942, 0.2678, 0.1947, 0.1793, 0.2139, 0.116, 0.2158, 0.1353, 0.1962, 0.136, 0.1963, 0.1172, 0.1965, 0.09973, 0.1963, 0.1172, 0.1788, 0.1161, 0.1819, 0.09843, 0.1947, 0.1793, 0.1942, 0.2678, 0.1809, 0.2665, 0.1749, 0.1794, 0.1963, 0.1172, 0.1962, 0.136, 0.1767, 0.1353, 0.1788, 0.1161, 0.1819, 0.09843, 0.1788, 0.1161, 0.1605, 0.1125, 0.1669, 0.09409, 0.1749, 0.1794, 0.1809, 0.2665, 0.1676, 0.2663, 0.1542, 0.1804, 0.1788, 0.1161, 0.1767, 0.1353, 0.1561, 0.1332, 0.1605, 0.1125, 0.1957, 0.03603, 0.1515, 0.08594, 0.1353, 0.07231, 0.5788, 0.197, 0.5838, 0.1854, 0.6074, 0.2009, 0.6002, 0.2097, 0.1957, 0.03603, 0.1353, 0.07231, 0.1187, 0.04967, 0.5682, 0.2346, 0.5708, 0.222, 0.5858, 0.2292, 0.5806, 0.2401, 0.1957, 0.03603, 0.1187, 0.04967, 0.1036, 0.009189, 0.5668, 0.2465, 0.5682, 0.2346, 0.5806, 0.2401, 0.5773, 0.2511, 0.1957, 0.03603, 0.2832, 0.01191, 0.2723, 0.04852, 0.5969, 0.1643, 0.6043, 0.154, 0.6256, 0.1701, 0.6196, 0.1822, 0.1957, 0.03603, 0.2723, 0.04852, 0.2572, 0.071, 0.56, 0.2713, 0.5633, 0.2582, 0.5763, 0.2632, 0.5771, 0.2779, 0.1957, 0.03603, 0.2572, 0.071, 0.2415, 0.08502, 0.5708, 0.222, 0.5744, 0.2092, 0.5927, 0.2192, 0.5858, 0.2292, 0.1957, 0.03603, 0.2415, 0.08502, 0.2261, 0.09355, 0.5838, 0.1854, 0.5893, 0.1742, 0.6139, 0.1921, 0.6074, 0.2009, 0.1957, 0.03603, 0.2261, 0.09355, 0.2111, 0.09819, 0.5633, 0.2582, 0.5668, 0.2465, 0.5773, 0.2511, 0.5763, 0.2632, 0.1957, 0.03603, 0.2111, 0.09819, 0.1965, 0.09973, 0.5744, 0.2092, 0.5788, 0.197, 0.6002, 0.2097, 0.5927, 0.2192, 0.1957, 0.03603, 0.1965, 0.09973, 0.1819, 0.09843, 0.6043, 0.154, 0.6098, 0.1424, 0.634, 0.1518, 0.6256, 0.1701, 0.1957, 0.03603, 0.1819, 0.09843, 0.1669, 0.09409, 0.5557, 0.285, 0.56, 0.2713, 0.5771, 0.2779, 0.5804, 0.2978, 0.1957, 0.03603, 0.1669, 0.09409, 0.1515, 0.08594, 0.1669, 0.09409, 0.1605, 0.1125, 0.1404, 0.1058, 0.1515, 0.08594, 0.5893, 0.1742, 0.5969, 0.1643, 0.6196, 0.1822, 0.6139, 0.1921, 0.1542, 0.1804, 0.1676, 0.2663, 0.1545, 0.2675, 0.1313, 0.1828, 0.1605, 0.1125, 0.1561, 0.1332, 0.133, 0.1292, 0.1404, 0.1058, 0.133, 0.1292, 0.1313, 0.1828, 0.1043, 0.1879, 0.1052, 0.1227, 0.1052, 0.1227, 0.1043, 0.1879, 0.07018, 0.1982, 0.0689, 0.1121, 0.0689, 0.1121, 0.07018, 0.1982, 0.02258, 0.2204, 0.01841, 0.09526, 0.3763, 0.08523, 0.3883, 0.2236, 0.3282, 0.1999, 0.3248, 0.1081, 0.3248, 0.1081, 0.3282, 0.1999, 0.2892, 0.19, 0.2882, 0.1211, 0.2882, 0.1211, 0.2892, 0.19, 0.2599, 0.1849, 0.26, 0.1286, 0.26, 0.1286, 0.2599, 0.1849, 0.2358, 0.1819, 0.2366, 0.133, 0.2366, 0.133, 0.2358, 0.1819, 0.2146, 0.1802, 0.2158, 0.1353, 0.2158, 0.1353, 0.2146, 0.1802, 0.1947, 0.1793, 0.1962, 0.136, 0.1962, 0.136, 0.1947, 0.1793, 0.1749, 0.1794, 0.1767, 0.1353, 0.1767, 0.1353, 0.1749, 0.1794, 0.1542, 0.1804, 0.1561, 0.1332, 0.1561, 0.1332, 0.1542, 0.1804, 0.1313, 0.1828, 0.133, 0.1292, 0.5771, 0.2779, 0.5763, 0.2632, 0.6059, 0.2652, 0.6074, 0.2758, 0.6074, 0.2009, 0.6139, 0.1921, 0.6305, 0.2039, 0.6255, 0.2122, 0.5806, 0.2401, 0.5858, 0.2292, 0.6109, 0.2372, 0.6078, 0.2463, 0.5763, 0.2632, 0.5773, 0.2511, 0.6067, 0.2556, 0.6059, 0.2652, 0.6139, 0.1921, 0.6196, 0.1822, 0.6376, 0.1968, 0.6305, 0.2039, 0.5858, 0.2292, 0.5927, 0.2192, 0.6152, 0.2287, 0.6109, 0.2372, 0.6196, 0.1822, 0.6256, 0.1701, 0.6449, 0.1885, 0.6376, 0.1968, 0.5927, 0.2192, 0.6002, 0.2097, 0.6203, 0.2203, 0.6152, 0.2287, 0.6256, 0.1701, 0.634, 0.1518, 0.6516, 0.1795, 0.6449, 0.1885, 0.5804, 0.2978, 0.5771, 0.2779, 0.6074, 0.2758, 0.6109, 0.2859, 0.5773, 0.2511, 0.5806, 0.2401, 0.6078, 0.2463, 0.6067, 0.2556, 0.6002, 0.2097, 0.6074, 0.2009, 0.6255, 0.2122, 0.6203, 0.2203, 0.6449, 0.1885, 0.6516, 0.1795, 0.6673, 0.197, 0.6568, 0.2072, 0.6109, 0.2859, 0.6074, 0.2758, 0.6263, 0.2768, 0.6341, 0.2892, 0.6067, 0.2556, 0.6078, 0.2463, 0.6226, 0.2471, 0.6208, 0.2566, 0.6203, 0.2203, 0.6255, 0.2122, 0.6418, 0.2226, 0.637, 0.2271, 0.6074, 0.2758, 0.6059, 0.2652, 0.622, 0.2665, 0.6263, 0.2768, 0.6255, 0.2122, 0.6305, 0.2039, 0.6461, 0.2186, 0.6418, 0.2226, 0.6078, 0.2463, 0.6109, 0.2372, 0.6266, 0.239, 0.6226, 0.2471, 0.6059, 0.2652, 0.6067, 0.2556, 0.6208, 0.2566, 0.622, 0.2665, 0.6305, 0.2039, 0.6376, 0.1968, 0.6507, 0.2135, 0.6461, 0.2186, 0.6109, 0.2372, 0.6152, 0.2287, 0.6317, 0.2325, 0.6266, 0.239, 0.6376, 0.1968, 0.6449, 0.1885, 0.6568, 0.2072, 0.6507, 0.2135, 0.6152, 0.2287, 0.6203, 0.2203, 0.637, 0.2271, 0.6317, 0.2325, 0.6418, 0.2226, 0.6461, 0.2186, 0.6695, 0.2401, 0.668, 0.2428, 0.6226, 0.2471, 0.6266, 0.239, 0.663, 0.2505, 0.6619, 0.253, 0.622, 0.2665, 0.6208, 0.2566, 0.6614, 0.2556, 0.6613, 0.2583, 0.6461, 0.2186, 0.6507, 0.2135, 0.6713, 0.2377, 0.6695, 0.2401, 0.6266, 0.239, 0.6317, 0.2325, 0.6645, 0.248, 0.663, 0.2505, 0.6507, 0.2135, 0.6568, 0.2072, 0.6729, 0.2352, 0.6713, 0.2377, 0.6317, 0.2325, 0.637, 0.2271, 0.6663, 0.2455, 0.6645, 0.248, 0.6568, 0.2072, 0.6673, 0.197, 0.6745, 0.233, 0.6729, 0.2352, 0.6341, 0.2892, 0.6263, 0.2768, 0.6618, 0.2611, 0.6629, 0.2639, 0.6208, 0.2566, 0.6226, 0.2471, 0.6619, 0.253, 0.6614, 0.2556, 0.637, 0.2271, 0.6418, 0.2226, 0.668, 0.2428, 0.6663, 0.2455, 0.6263, 0.2768, 0.622, 0.2665, 0.6613, 0.2583, 0.6618, 0.2611, 0.6729, 0.2352, 0.6745, 0.233, 0.7366, 0.2663, 0.7353, 0.2672, 0.6629, 0.2639, 0.6618, 0.2611, 0.7322, 0.2769, 0.7339, 0.2787, 0.6614, 0.2556, 0.6619, 0.253, 0.7312, 0.273, 0.7311, 0.2741, 0.6663, 0.2455, 0.668, 0.2428, 0.733, 0.2695, 0.7324, 0.2702, 0.6618, 0.2611, 0.6613, 0.2583, 0.7314, 0.2755, 0.7322, 0.2769, 0.668, 0.2428, 0.6695, 0.2401, 0.7336, 0.2688, 0.733, 0.2695, 0.6619, 0.253, 0.663, 0.2505, 0.7315, 0.2719, 0.7312, 0.273, 0.6613, 0.2583, 0.6614, 0.2556, 0.7311, 0.2741, 0.7314, 0.2755, 0.6695, 0.2401, 0.6713, 0.2377, 0.7343, 0.268, 0.7336, 0.2688, 0.663, 0.2505, 0.6645, 0.248, 0.7319, 0.271, 0.7315, 0.2719, 0.6713, 0.2377, 0.6729, 0.2352, 0.7353, 0.2672, 0.7343, 0.268, 0.6645, 0.248, 0.6663, 0.2455, 0.7324, 0.2702, 0.7319, 0.271, 0.7311, 0.2741, 0.7364, 0.2726, 0.7314, 0.2755, 0.7314, 0.2755, 0.7364, 0.2726, 0.7322, 0.2769, 0.7322, 0.2769, 0.7364, 0.2726, 0.7339, 0.2787, 0.7366, 0.2663, 0.7364, 0.2726, 0.7353, 0.2672, 0.7353, 0.2672, 0.7364, 0.2726, 0.7343, 0.268, 0.7343, 0.268, 0.7364, 0.2726, 0.7336, 0.2688, 0.7336, 0.2688, 0.7364, 0.2726, 0.733, 0.2695, 0.733, 0.2695, 0.7364, 0.2726, 0.7324, 0.2702, 0.7324, 0.2702, 0.7364, 0.2726, 0.7319, 0.271, 0.7319, 0.271, 0.7364, 0.2726, 0.7315, 0.2719, 0.7315, 0.2719, 0.7364, 0.2726, 0.7312, 0.273, 0.7312, 0.273, 0.7364, 0.2726, 0.7311, 0.2741])
me_sphere.use_remesh_preserve_volume = False
me_sphere.use_remesh_preserve_attributes = False
me_sphere.use_mirror_vertex_groups = False
me_sphere.update()
me_cube = bpy.data.meshes.new('Cube')
me_cube.from_pydata([(0.1934, -3.349e-08, 0.1874), (0.1407, -8.192e-08, 0.8039), (0.2797, -4.812e-08, 0.1874), (0.2557, -4.414e-08, 0.09376), (0.3369, -5.939e-08, 0.09376), (0.2961, -5.194e-08, 0.0001038), (0.3803, -1.701e-07, 1.143), (0.1291, -0.2248, 1.106), (0.1175, -7.705e-08, 1.241), (0.2543, -1.238e-07, 0.9623), (0.0, 0.1934, 0.1874), (-0.1934, -3.349e-08, 0.1874), (0.0, -0.1934, 0.1874), (0.0, 0.1407, 0.8039), (-0.1407, -8.192e-08, 0.8039), (0.0, -0.1407, 0.8039), (0.0, 0.2797, 0.1874), (-0.2797, -4.812e-08, 0.1874), (0.0, -0.2797, 0.1874), (0.0, 0.2557, 0.09376), (-0.2557, -4.414e-08, 0.09376), (0.0, -0.2557, 0.09376), (0.0, 0.3369, 0.09376), (-0.3369, -5.939e-08, 0.09376), (0.0, -0.3369, 0.09376), (0.0, 0.2961, 0.0001038), (-0.2961, -5.194e-08, 0.0001038), (0.0, -0.2961, 0.0001038), (0.0, 0.2841, 1.066), (-0.3803, -1.701e-07, 1.143), (-0.1291, -0.2248, 1.106), (0.0, 0.1175, 1.241), (-0.1175, -7.705e-08, 1.241), (0.0, -0.1175, 1.241), (0.0, -0.2543, 0.9623), (0.0, 0.2543, 0.9623), (-0.2543, -1.238e-07, 0.9623), (0.0, -0.2248, 1.106)], [], [(10, 13, 1, 0), (0, 1, 15, 12), (0, 12, 18, 2), (10, 0, 2, 16), (16, 2, 3, 19), (2, 18, 21, 3), (3, 21, 24, 4), (19, 3, 4, 22), (22, 4, 5, 25), (4, 24, 27, 5), (9, 35, 28, 6), (7, 33, 37), (8, 6, 31), (7, 6, 8, 33), (1, 13, 35, 9), (15, 1, 9, 34), (34, 9, 6, 7), (34, 7, 37), (8, 31, 33), (25, 5, 27), (10, 11, 14, 13), (11, 12, 15, 14), (11, 17, 18, 12), (10, 16, 17, 11), (16, 19, 20, 17), (17, 20, 21, 18), (20, 23, 24, 21), (19, 22, 23, 20), (22, 25, 26, 23), (23, 26, 27, 24), (36, 29, 28, 35), (30, 37, 33), (29, 32, 31), (30, 33, 32, 29), (14, 36, 35, 13), (15, 34, 36, 14), (34, 30, 29, 36), (34, 37, 30), (32, 33, 31), (25, 27, 26), (6, 28, 31), (28, 29, 31)])
_uv = me_cube.uv_layers.new(name='UVMap')
_uv.uv.foreach_set('vector', [0.7031, 0.4478, 0.6935, 0.7348, 0.6012, 0.7372, 0.5763, 0.4512, 0.9306, 0.3614, 0.8997, 0.647, 0.8075, 0.6426, 0.8038, 0.3554, 0.9306, 0.3614, 0.8038, 0.3554, 0.7768, 0.3257, 0.9602, 0.3344, 0.7031, 0.4478, 0.5763, 0.4512, 0.5472, 0.4236, 0.7307, 0.4187, 0.7307, 0.4187, 0.5472, 0.4236, 0.5539, 0.3792, 0.7217, 0.3747, 0.9602, 0.3344, 0.7768, 0.3257, 0.7868, 0.282, 0.9545, 0.2899, 0.9545, 0.2899, 0.7868, 0.282, 0.7614, 0.2541, 0.9824, 0.2646, 0.7217, 0.3747, 0.5539, 0.3792, 0.5265, 0.3533, 0.7476, 0.3474, 0.7476, 0.3474, 0.5265, 0.3533, 0.5387, 0.3075, 0.733, 0.3023, 0.9824, 0.2646, 0.7614, 0.2541, 0.7769, 0.2093, 0.9711, 0.2185, 0.5661, 0.8206, 0.733, 0.8162, 0.7441, 0.8652, 0.5265, 0.9151, 0.7487, 0.2204, 0.6044, 0.1126, 0.7487, 0.1126, 0.6346, 0.9874, 0.5265, 0.9151, 0.7102, 0.9719, 0.818, 0.7935, 0.9642, 0.8363, 0.8462, 0.9077, 0.7702, 0.8765, 0.6012, 0.7372, 0.6935, 0.7348, 0.733, 0.8162, 0.5661, 0.8206, 0.8075, 0.6426, 0.8997, 0.647, 0.9331, 0.7311, 0.7663, 0.7232, 0.7663, 0.7232, 0.9331, 0.7311, 0.9642, 0.8363, 0.818, 0.7935, 0.8708, 0.1126, 0.7487, 0.2204, 0.7487, 0.1126, 0.8462, 0.9077, 0.815, 0.9837, 0.7702, 0.8765, 0.9803, 0.02427, 0.9711, 0.2185, 0.7769, 0.2093, 0.7031, 0.4478, 0.5763, 0.4512, 0.6012, 0.7372, 0.6935, 0.7348, 0.9306, 0.3614, 0.8038, 0.3554, 0.8075, 0.6426, 0.8997, 0.647, 0.9306, 0.3614, 0.9602, 0.3344, 0.7768, 0.3257, 0.8038, 0.3554, 0.7031, 0.4478, 0.7307, 0.4187, 0.5472, 0.4236, 0.5763, 0.4512, 0.7307, 0.4187, 0.7217, 0.3747, 0.5539, 0.3792, 0.5472, 0.4236, 0.9602, 0.3344, 0.9545, 0.2899, 0.7868, 0.282, 0.7768, 0.3257, 0.9545, 0.2899, 0.9824, 0.2646, 0.7614, 0.2541, 0.7868, 0.282, 0.7217, 0.3747, 0.7476, 0.3474, 0.5265, 0.3533, 0.5539, 0.3792, 0.7476, 0.3474, 0.733, 0.3023, 0.5387, 0.3075, 0.5265, 0.3533, 0.9824, 0.2646, 0.9711, 0.2185, 0.7769, 0.2093, 0.7614, 0.2541, 0.5661, 0.8206, 0.5265, 0.9151, 0.7441, 0.8652, 0.733, 0.8162, 0.7487, 0.004772, 0.7487, 0.1126, 0.6044, 0.1126, 0.5265, 0.9151, 0.6346, 0.9874, 0.7102, 0.9719, 0.818, 0.7935, 0.7702, 0.8765, 0.8462, 0.9077, 0.9642, 0.8363, 0.6012, 0.7372, 0.5661, 0.8206, 0.733, 0.8162, 0.6935, 0.7348, 0.8075, 0.6426, 0.7663, 0.7232, 0.9331, 0.7311, 0.8997, 0.647, 0.7663, 0.7232, 0.818, 0.7935, 0.9642, 0.8363, 0.9331, 0.7311, 0.8708, 0.1126, 0.7487, 0.1126, 0.7487, 0.004772, 0.8462, 0.9077, 0.7702, 0.8765, 0.815, 0.9837, 0.9803, 0.02427, 0.7769, 0.2093, 0.9711, 0.2185, 0.5265, 0.9151, 0.7441, 0.8652, 0.7102, 0.9719, 0.7441, 0.8652, 0.5265, 0.9151, 0.7102, 0.9719])
me_cube.materials.append(mat_material)
me_cube.use_remesh_preserve_volume = False
me_cube.use_remesh_preserve_attributes = False
me_cube.use_mirror_vertex_groups = False
me_cube.update()

# ---- objects
ob_sphere_002 = bpy.data.objects.new('Sphere.002', me_sphere_002)
ob_lamp_003 = bpy.data.objects.new('Lamp.003', light_lamp_003)
ob_lamp_002 = bpy.data.objects.new('Lamp.002', light_lamp_002)
ob_lamp_001 = bpy.data.objects.new('Lamp.001', light_lamp_001)
ob_sphere_001 = bpy.data.objects.new('Sphere.001', me_sphere_001)
ob_cube_003 = bpy.data.objects.new('Cube.003', me_cube_003)
ob_cube_002 = bpy.data.objects.new('Cube.002', me_cube_002)
ob_cube_001 = bpy.data.objects.new('Cube.001', me_cube_001)
ob_sphere = bpy.data.objects.new('Sphere', me_sphere)
ob_cube = bpy.data.objects.new('Cube', me_cube)
ob_lamp = bpy.data.objects.new('Lamp', light_lamp)
ob_camera = bpy.data.objects.new('Camera', cam_camera)

# ---- transforms, parenting, visibility, modifiers, constraints
ob_sphere_002.location = (0.0, 0.0, 1.259)
ob_sphere_002.hide_viewport = True
ob_sphere_002.lineart.crease_threshold = 0.0
_m = ob_sphere_002.modifiers.new('Mirror', 'MIRROR')
_m.use_clip = True
ob_lamp_003.location = (0.0792, 0.01286, -26.08)
ob_lamp_003.rotation_euler = (0.6503, 0.05522, 1.866)
ob_lamp_003.lock_rotations_4d = False
ob_lamp_003.empty_display_type = 'ARROWS'
ob_lamp_003.color = (0.0, 0.0, 0.0, 0.0)
ob_lamp_003.lineart.crease_threshold = 0.0
ob_lamp_002.location = (5.676, -1.411, 5.904)
ob_lamp_002.rotation_euler = (0.6503, 0.05522, 1.866)
ob_lamp_002.lock_rotations_4d = False
ob_lamp_002.empty_display_type = 'ARROWS'
ob_lamp_002.color = (0.0, 0.0, 0.0, 0.0)
ob_lamp_002.lineart.crease_threshold = 0.0
ob_lamp_001.location = (-1.444, 3.821, 5.904)
ob_lamp_001.rotation_euler = (0.6503, 0.05522, 1.866)
ob_lamp_001.lock_rotations_4d = False
ob_lamp_001.empty_display_type = 'ARROWS'
ob_lamp_001.color = (0.0, 0.0, 0.0, 0.0)
ob_lamp_001.lineart.crease_threshold = 0.0
ob_sphere_001.location = (-0.4333, 2.502e-08, 0.731)
ob_sphere_001.lineart.crease_threshold = 0.0
ob_cube_003.location = (0.0, 0.2464, 1.132)
ob_cube_003.lineart.crease_threshold = 0.0
_m = ob_cube_003.modifiers.new('Mirror', 'MIRROR')
ob_cube_002.location = (0.0, 0.3204, 1.132)
ob_cube_002.scale = (1.0, 0.07387, 1.0)
ob_cube_002.lineart.crease_threshold = 0.0
_m = ob_cube_002.modifiers.new('Mirror', 'MIRROR')
_m.use_clip = True
ob_cube_001.location = (0.0, 0.3064, 0.9951)
ob_cube_001.lineart.crease_threshold = 0.0
_m = ob_cube_001.modifiers.new('Mirror', 'MIRROR')
_m.use_clip = True
ob_sphere.location = (0.0, 0.0, 1.433)
ob_sphere.lineart.crease_threshold = 0.0
ob_cube.location = (0.0, 0.0, 0.0)
ob_cube.lock_rotations_4d = False
ob_cube.empty_display_type = 'ARROWS'
ob_cube.lineart.crease_threshold = 0.0
ob_lamp.location = (-2.57, -3.663, 5.904)
ob_lamp.rotation_euler = (0.6503, 0.05522, 1.866)
ob_lamp.lock_rotations_4d = False
ob_lamp.empty_display_type = 'ARROWS'
ob_lamp.color = (0.0, 0.0, 0.0, 0.0)
ob_lamp.lineart.crease_threshold = 0.0
ob_camera.location = (7.481, -6.508, 5.344)
ob_camera.rotation_euler = (1.109, 0.01082, 0.8149)
ob_camera.lock_rotations_4d = False
ob_camera.empty_display_type = 'ARROWS'
ob_camera.color = (0.0, 0.0, 0.0, 0.0)
ob_camera.display_type = 'WIRE'
ob_camera.lineart.crease_threshold = 0.0

# ---- collection membership
col_collection_1.objects.link(ob_sphere_002)
col_collection_1.objects.link(ob_lamp_003)
col_collection_1.objects.link(ob_lamp_002)
col_collection_1.objects.link(ob_lamp_001)
col_collection_1.objects.link(ob_sphere_001)
col_collection_1.objects.link(ob_cube_003)
col_collection_1.objects.link(ob_cube_002)
col_collection_1.objects.link(ob_cube_001)
col_collection_1.objects.link(ob_sphere)
col_collection_1.objects.link(ob_cube)
col_collection_1.objects.link(ob_lamp)
col_collection_1.objects.link(ob_camera)

# ---- scene / render settings (as saved in the file)
scene.camera = ob_camera
scene.frame_start = 1; scene.frame_end = 250; scene.frame_set(1)
scene.render.engine = 'BLENDER_EEVEE_NEXT'
scene.render.image_settings.color_mode = 'RGB'
scene.render.image_settings.compression = 90
scene.render.resolution_percentage = 50
scene.render.dither_intensity = 0.0
scene.cycles.use_denoising = False
scene.cycles.samples = 10
scene.cycles.sampling_pattern = 'TABULATED_SOBOL'
scene.cycles.light_sampling_threshold = 0.0
scene.cycles.use_adaptive_sampling = False
scene.cycles.use_light_tree = False
scene.cycles.blur_glossy = 0.0
scene.cycles.volume_bounces = 1
scene.cycles.pixel_filter_type = 'GAUSSIAN'
scene.cycles.sample_clamp_indirect = 0.0
scene.view_settings.view_transform = 'Standard'
bpy.context.view_layer.update()
